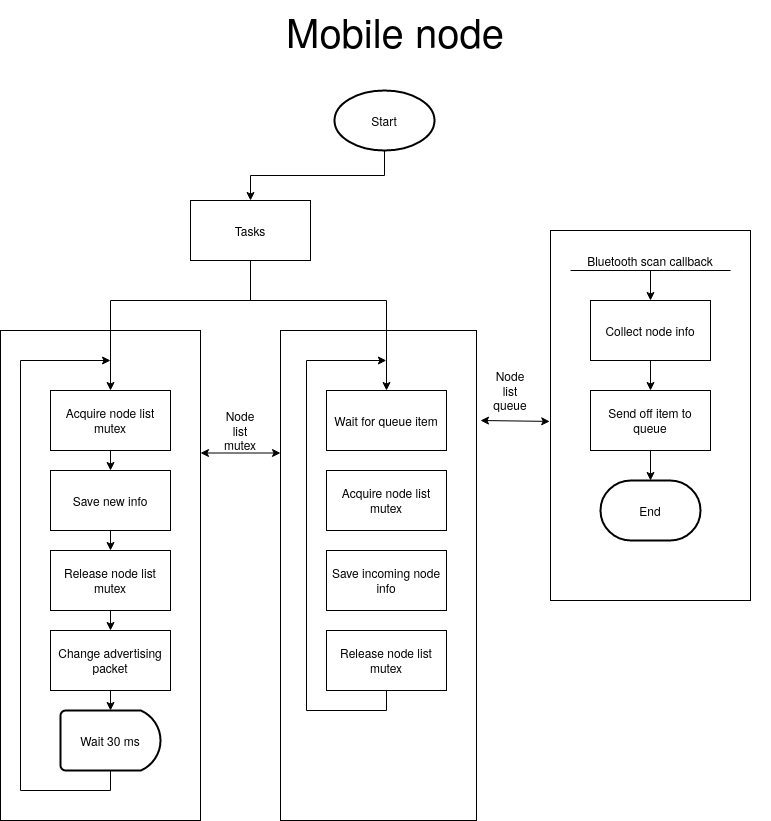

The diagram above was exported from draw.io. Its source (the exported page's mxGraphModel, read from the mxfile embedded in the PNG):
<mxGraphModel dx="2844" dy="1608" grid="1" gridSize="10" guides="1" tooltips="1" connect="1" arrows="1" fold="1" page="1" pageScale="1" pageWidth="827" pageHeight="1169" math="0" shadow="0">
  <root>
    <mxCell id="0" />
    <mxCell id="1" parent="0" />
    <mxCell id="T6m2eF9wkJe5yRWnmA6p-40" style="edgeStyle=orthogonalEdgeStyle;rounded=0;orthogonalLoop=1;jettySize=auto;html=1;exitX=0.5;exitY=1;exitDx=0;exitDy=0;exitPerimeter=0;entryX=0.5;entryY=0;entryDx=0;entryDy=0;" edge="1" parent="1" source="T6m2eF9wkJe5yRWnmA6p-1" target="T6m2eF9wkJe5yRWnmA6p-2">
      <mxGeometry relative="1" as="geometry" />
    </mxCell>
    <mxCell id="T6m2eF9wkJe5yRWnmA6p-1" value="Start" style="strokeWidth=2;html=1;shape=mxgraph.flowchart.start_1;whiteSpace=wrap;" vertex="1" parent="1">
      <mxGeometry x="354" y="110" width="100" height="60" as="geometry" />
    </mxCell>
    <mxCell id="T6m2eF9wkJe5yRWnmA6p-23" style="edgeStyle=orthogonalEdgeStyle;rounded=0;orthogonalLoop=1;jettySize=auto;html=1;exitX=0.5;exitY=1;exitDx=0;exitDy=0;entryX=0.5;entryY=0;entryDx=0;entryDy=0;" edge="1" parent="1" source="T6m2eF9wkJe5yRWnmA6p-2" target="T6m2eF9wkJe5yRWnmA6p-3">
      <mxGeometry relative="1" as="geometry">
        <Array as="points">
          <mxPoint x="270" y="320" />
          <mxPoint x="130" y="320" />
        </Array>
      </mxGeometry>
    </mxCell>
    <mxCell id="T6m2eF9wkJe5yRWnmA6p-24" style="edgeStyle=orthogonalEdgeStyle;rounded=0;orthogonalLoop=1;jettySize=auto;html=1;exitX=0.5;exitY=1;exitDx=0;exitDy=0;entryX=0.5;entryY=0;entryDx=0;entryDy=0;" edge="1" parent="1" source="T6m2eF9wkJe5yRWnmA6p-2" target="T6m2eF9wkJe5yRWnmA6p-4">
      <mxGeometry relative="1" as="geometry">
        <Array as="points">
          <mxPoint x="270" y="320" />
          <mxPoint x="406" y="320" />
        </Array>
      </mxGeometry>
    </mxCell>
    <mxCell id="T6m2eF9wkJe5yRWnmA6p-2" value="Tasks" style="rounded=0;whiteSpace=wrap;html=1;" vertex="1" parent="1">
      <mxGeometry x="210" y="220" width="120" height="60" as="geometry" />
    </mxCell>
    <mxCell id="T6m2eF9wkJe5yRWnmA6p-19" style="edgeStyle=orthogonalEdgeStyle;rounded=0;orthogonalLoop=1;jettySize=auto;html=1;exitX=0.5;exitY=1;exitDx=0;exitDy=0;entryX=0.5;entryY=0;entryDx=0;entryDy=0;" edge="1" parent="1" source="T6m2eF9wkJe5yRWnmA6p-3" target="T6m2eF9wkJe5yRWnmA6p-13">
      <mxGeometry relative="1" as="geometry" />
    </mxCell>
    <mxCell id="T6m2eF9wkJe5yRWnmA6p-3" value="Acquire node list mutex" style="rounded=0;whiteSpace=wrap;html=1;" vertex="1" parent="1">
      <mxGeometry x="70" y="410" width="120" height="60" as="geometry" />
    </mxCell>
    <mxCell id="T6m2eF9wkJe5yRWnmA6p-4" value="Wait for queue item" style="rounded=0;whiteSpace=wrap;html=1;" vertex="1" parent="1">
      <mxGeometry x="346" y="410" width="120" height="60" as="geometry" />
    </mxCell>
    <mxCell id="T6m2eF9wkJe5yRWnmA6p-5" value="" style="endArrow=none;html=1;" edge="1" parent="1">
      <mxGeometry width="50" height="50" relative="1" as="geometry">
        <mxPoint x="590" y="290" as="sourcePoint" />
        <mxPoint x="750" y="290" as="targetPoint" />
      </mxGeometry>
    </mxCell>
    <mxCell id="T6m2eF9wkJe5yRWnmA6p-10" value="" style="edgeStyle=orthogonalEdgeStyle;rounded=0;orthogonalLoop=1;jettySize=auto;html=1;" edge="1" parent="1" source="T6m2eF9wkJe5yRWnmA6p-6" target="T6m2eF9wkJe5yRWnmA6p-7">
      <mxGeometry relative="1" as="geometry" />
    </mxCell>
    <mxCell id="T6m2eF9wkJe5yRWnmA6p-6" value="Bluetooth scan callback" style="text;html=1;strokeColor=none;fillColor=none;align=center;verticalAlign=middle;whiteSpace=wrap;rounded=0;" vertex="1" parent="1">
      <mxGeometry x="590" y="270" width="160" height="20" as="geometry" />
    </mxCell>
    <mxCell id="T6m2eF9wkJe5yRWnmA6p-11" value="" style="edgeStyle=orthogonalEdgeStyle;rounded=0;orthogonalLoop=1;jettySize=auto;html=1;" edge="1" parent="1" source="T6m2eF9wkJe5yRWnmA6p-7" target="T6m2eF9wkJe5yRWnmA6p-8">
      <mxGeometry relative="1" as="geometry" />
    </mxCell>
    <mxCell id="T6m2eF9wkJe5yRWnmA6p-7" value="Collect node info" style="rounded=0;whiteSpace=wrap;html=1;" vertex="1" parent="1">
      <mxGeometry x="610" y="320" width="120" height="60" as="geometry" />
    </mxCell>
    <mxCell id="T6m2eF9wkJe5yRWnmA6p-12" value="" style="edgeStyle=orthogonalEdgeStyle;rounded=0;orthogonalLoop=1;jettySize=auto;html=1;" edge="1" parent="1" source="T6m2eF9wkJe5yRWnmA6p-8" target="T6m2eF9wkJe5yRWnmA6p-9">
      <mxGeometry relative="1" as="geometry" />
    </mxCell>
    <mxCell id="T6m2eF9wkJe5yRWnmA6p-8" value="Send off item to queue" style="rounded=0;whiteSpace=wrap;html=1;" vertex="1" parent="1">
      <mxGeometry x="610" y="410" width="120" height="60" as="geometry" />
    </mxCell>
    <mxCell id="T6m2eF9wkJe5yRWnmA6p-9" value="End" style="strokeWidth=2;html=1;shape=mxgraph.flowchart.terminator;whiteSpace=wrap;" vertex="1" parent="1">
      <mxGeometry x="620" y="500" width="100" height="60" as="geometry" />
    </mxCell>
    <mxCell id="T6m2eF9wkJe5yRWnmA6p-20" style="edgeStyle=orthogonalEdgeStyle;rounded=0;orthogonalLoop=1;jettySize=auto;html=1;exitX=0.5;exitY=1;exitDx=0;exitDy=0;entryX=0.5;entryY=0;entryDx=0;entryDy=0;" edge="1" parent="1" source="T6m2eF9wkJe5yRWnmA6p-13" target="T6m2eF9wkJe5yRWnmA6p-14">
      <mxGeometry relative="1" as="geometry" />
    </mxCell>
    <mxCell id="T6m2eF9wkJe5yRWnmA6p-13" value="Save new info" style="rounded=0;whiteSpace=wrap;html=1;" vertex="1" parent="1">
      <mxGeometry x="70" y="490" width="120" height="60" as="geometry" />
    </mxCell>
    <mxCell id="T6m2eF9wkJe5yRWnmA6p-21" style="edgeStyle=orthogonalEdgeStyle;rounded=0;orthogonalLoop=1;jettySize=auto;html=1;exitX=0.5;exitY=1;exitDx=0;exitDy=0;entryX=0.5;entryY=0;entryDx=0;entryDy=0;" edge="1" parent="1" source="T6m2eF9wkJe5yRWnmA6p-14" target="T6m2eF9wkJe5yRWnmA6p-15">
      <mxGeometry relative="1" as="geometry" />
    </mxCell>
    <mxCell id="T6m2eF9wkJe5yRWnmA6p-14" value="Release node list mutex" style="rounded=0;whiteSpace=wrap;html=1;" vertex="1" parent="1">
      <mxGeometry x="70" y="570" width="120" height="60" as="geometry" />
    </mxCell>
    <mxCell id="T6m2eF9wkJe5yRWnmA6p-22" style="edgeStyle=orthogonalEdgeStyle;rounded=0;orthogonalLoop=1;jettySize=auto;html=1;exitX=0.5;exitY=1;exitDx=0;exitDy=0;entryX=0.5;entryY=0;entryDx=0;entryDy=0;entryPerimeter=0;" edge="1" parent="1" source="T6m2eF9wkJe5yRWnmA6p-15" target="T6m2eF9wkJe5yRWnmA6p-17">
      <mxGeometry relative="1" as="geometry" />
    </mxCell>
    <mxCell id="T6m2eF9wkJe5yRWnmA6p-15" value="Change advertising packet" style="rounded=0;whiteSpace=wrap;html=1;" vertex="1" parent="1">
      <mxGeometry x="70" y="650" width="120" height="60" as="geometry" />
    </mxCell>
    <mxCell id="T6m2eF9wkJe5yRWnmA6p-33" style="edgeStyle=orthogonalEdgeStyle;rounded=0;orthogonalLoop=1;jettySize=auto;html=1;exitX=0.5;exitY=1;exitDx=0;exitDy=0;exitPerimeter=0;" edge="1" parent="1" source="T6m2eF9wkJe5yRWnmA6p-17">
      <mxGeometry relative="1" as="geometry">
        <mxPoint x="130" y="380" as="targetPoint" />
        <Array as="points">
          <mxPoint x="130" y="810" />
          <mxPoint x="40" y="810" />
          <mxPoint x="40" y="380" />
        </Array>
      </mxGeometry>
    </mxCell>
    <mxCell id="T6m2eF9wkJe5yRWnmA6p-17" value="Wait 30 ms" style="strokeWidth=2;html=1;shape=mxgraph.flowchart.delay;whiteSpace=wrap;" vertex="1" parent="1">
      <mxGeometry x="80" y="730" width="100" height="60" as="geometry" />
    </mxCell>
    <mxCell id="T6m2eF9wkJe5yRWnmA6p-25" value="Acquire node list mutex" style="rounded=0;whiteSpace=wrap;html=1;" vertex="1" parent="1">
      <mxGeometry x="346" y="490" width="120" height="60" as="geometry" />
    </mxCell>
    <mxCell id="T6m2eF9wkJe5yRWnmA6p-26" value="Save incoming node info" style="rounded=0;whiteSpace=wrap;html=1;" vertex="1" parent="1">
      <mxGeometry x="346" y="570" width="120" height="60" as="geometry" />
    </mxCell>
    <mxCell id="T6m2eF9wkJe5yRWnmA6p-34" style="edgeStyle=orthogonalEdgeStyle;rounded=0;orthogonalLoop=1;jettySize=auto;html=1;exitX=0.5;exitY=1;exitDx=0;exitDy=0;" edge="1" parent="1" source="T6m2eF9wkJe5yRWnmA6p-27">
      <mxGeometry relative="1" as="geometry">
        <mxPoint x="405.8333333333335" y="380" as="targetPoint" />
        <Array as="points">
          <mxPoint x="406" y="730" />
          <mxPoint x="326" y="730" />
          <mxPoint x="326" y="380" />
        </Array>
      </mxGeometry>
    </mxCell>
    <mxCell id="T6m2eF9wkJe5yRWnmA6p-27" value="Release node list mutex" style="rounded=0;whiteSpace=wrap;html=1;" vertex="1" parent="1">
      <mxGeometry x="346" y="650" width="120" height="60" as="geometry" />
    </mxCell>
    <mxCell id="T6m2eF9wkJe5yRWnmA6p-30" value="" style="rounded=0;whiteSpace=wrap;html=1;fillColor=none;" vertex="1" parent="1">
      <mxGeometry x="20" y="350" width="200" height="490" as="geometry" />
    </mxCell>
    <mxCell id="T6m2eF9wkJe5yRWnmA6p-31" value="" style="rounded=0;whiteSpace=wrap;html=1;fillColor=none;" vertex="1" parent="1">
      <mxGeometry x="300" y="350" width="196" height="490" as="geometry" />
    </mxCell>
    <mxCell id="T6m2eF9wkJe5yRWnmA6p-32" value="" style="rounded=0;whiteSpace=wrap;html=1;fillColor=none;" vertex="1" parent="1">
      <mxGeometry x="570" y="250" width="200" height="370" as="geometry" />
    </mxCell>
    <mxCell id="T6m2eF9wkJe5yRWnmA6p-36" value="" style="endArrow=classic;startArrow=classic;html=1;exitX=1;exitY=0.25;exitDx=0;exitDy=0;entryX=0;entryY=0.25;entryDx=0;entryDy=0;" edge="1" parent="1" source="T6m2eF9wkJe5yRWnmA6p-30" target="T6m2eF9wkJe5yRWnmA6p-31">
      <mxGeometry width="50" height="50" relative="1" as="geometry">
        <mxPoint x="240" y="530" as="sourcePoint" />
        <mxPoint x="290" y="480" as="targetPoint" />
      </mxGeometry>
    </mxCell>
    <mxCell id="T6m2eF9wkJe5yRWnmA6p-37" value="Node list mutex" style="text;html=1;strokeColor=none;fillColor=none;align=center;verticalAlign=middle;whiteSpace=wrap;rounded=0;" vertex="1" parent="1">
      <mxGeometry x="240" y="440" width="40" height="20" as="geometry" />
    </mxCell>
    <mxCell id="T6m2eF9wkJe5yRWnmA6p-38" value="" style="endArrow=classic;startArrow=classic;html=1;entryX=-0.004;entryY=0.516;entryDx=0;entryDy=0;entryPerimeter=0;" edge="1" parent="1" target="T6m2eF9wkJe5yRWnmA6p-32">
      <mxGeometry width="50" height="50" relative="1" as="geometry">
        <mxPoint x="500" y="440" as="sourcePoint" />
        <mxPoint x="560" y="410" as="targetPoint" />
      </mxGeometry>
    </mxCell>
    <mxCell id="T6m2eF9wkJe5yRWnmA6p-39" value="Node list queue" style="text;html=1;strokeColor=none;fillColor=none;align=center;verticalAlign=middle;whiteSpace=wrap;rounded=0;" vertex="1" parent="1">
      <mxGeometry x="510" y="400" width="40" height="20" as="geometry" />
    </mxCell>
    <mxCell id="T6m2eF9wkJe5yRWnmA6p-41" value="&lt;font style=&quot;font-size: 40px&quot;&gt;Mobile node&lt;br&gt;&lt;/font&gt;" style="text;html=1;strokeColor=none;fillColor=none;align=center;verticalAlign=middle;whiteSpace=wrap;rounded=0;" vertex="1" parent="1">
      <mxGeometry x="40" y="20" width="750" height="60" as="geometry" />
    </mxCell>
  </root>
</mxGraphModel>